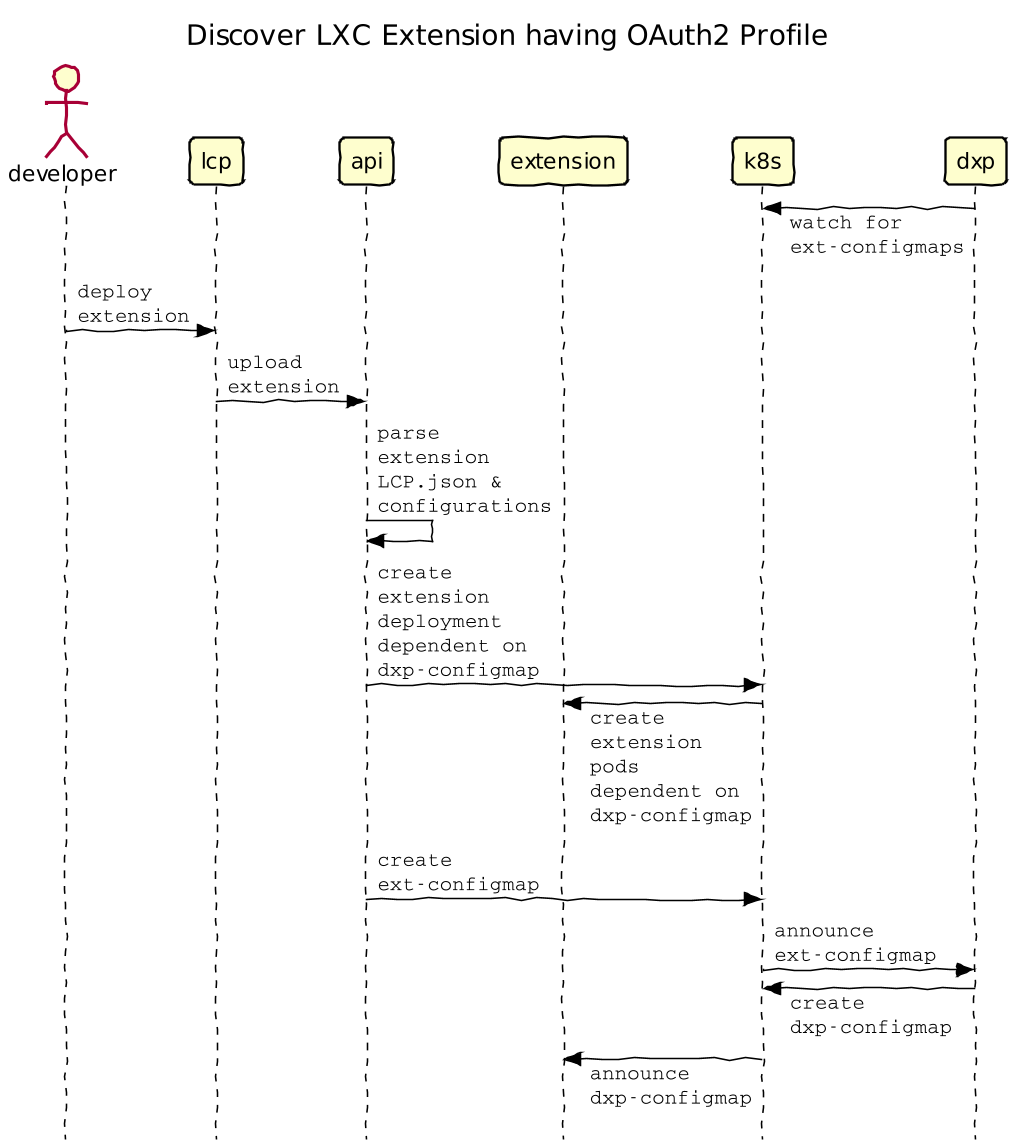

The diagram above was rendered by PlantUML. Its source (embedded in the PNG):
@startuml Discover LXC Extension having OAuth2 Profile
!include common.wsd
title Discover LXC Extension having OAuth2 Profile
actor developer
participant lcp
participant api
participant extension
participant k8s
participant dxp

dxp -> k8s : watch for\next-configmaps
developer -> lcp : deploy\nextension
lcp -> api : upload\nextension
api -> api : parse\nextension\nLCP.json &\nconfigurations
api -> k8s : create\nextension\ndeployment\ndependent on\ndxp-configmap
k8s -> extension : create\nextension\npods\ndependent on\ndxp-configmap
api -> k8s : create\next-configmap
k8s -> dxp : announce\next-configmap
dxp -> k8s : create\ndxp-configmap
k8s -> extension : announce\ndxp-configmap

@enduml